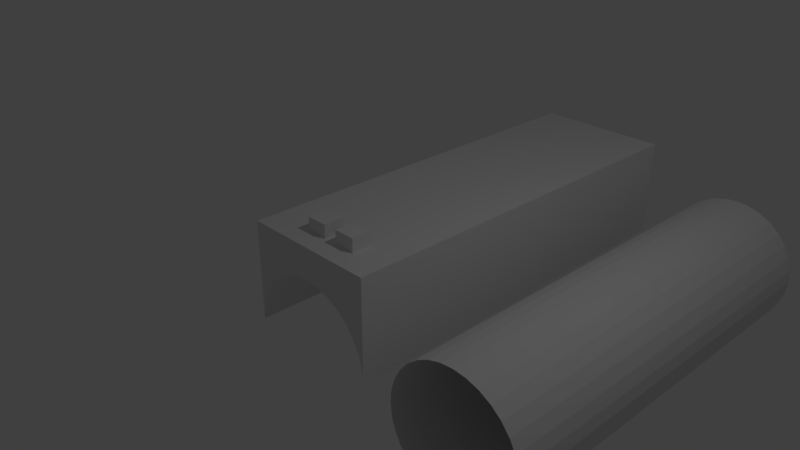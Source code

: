 # Source: Dessus_canon_canon_glock17.blend  (saved by Blender 2.79.0; exported with 4.5.12 LTS)
import bpy
from mathutils import Matrix  # noqa: F401  (used for matrix-valued properties, if any)

bpy.ops.wm.read_factory_settings(use_empty=True)
scene = bpy.context.scene
scene.name = 'Scene'

# ---- collections
col_collection_1 = bpy.data.collections.new('Collection 1'); scene.collection.children.link(col_collection_1)

# ---- materials (node trees are filled in below, after node groups)
mat_material = bpy.data.materials.new('Material')
mat_material.alpha_threshold = 0.0
mat_material.use_transparent_shadow = False
mat_material.roughness = 0.5
mat_material.line_color = (0.0, 0.0, 0.0, 1.0)

# ---- material node trees

# ---- world
world_world = bpy.data.worlds.new('World'); scene.world = world_world
world_world.color = (0.05088, 0.05088, 0.05088)
world_world.use_sun_shadow = False
world_world.sun_shadow_jitter_overblur = 0.0
world_world.cycles.sampling_method = 'MANUAL'

# ---- cameras
cam_camera = bpy.data.cameras.new('Camera')
cam_camera.clip_end = 100.0
cam_camera.lens = 35.0
cam_camera.sensor_width = 32.0
cam_camera.sensor_height = 18.0
cam_camera.ortho_scale = 7.314
cam_camera.dof.focus_distance = 0.0
cam_camera.dof.aperture_fstop = 128.0

# ---- lights
light_lamp = bpy.data.lights.new('Lamp', 'POINT')
light_lamp.transmission_factor = 0.0
light_lamp.cutoff_distance = 30.0
light_lamp.energy = 100.0
light_lamp.shadow_buffer_clip_start = 1.001
light_lamp.shadow_soft_size = 0.1
light_lamp.shadow_maximum_resolution = 0.006
light_lamp.use_absolute_resolution = True

# ---- meshes
me_cube_004 = bpy.data.meshes.new('Cube.004')
me_cube_004.from_pydata([(0.1547, 0.1547, 0.1547), (0.1547, 0.1547, -0.1547), (0.1547, -0.1547, 0.1547), (0.1547, -0.1547, -0.1547), (-0.1547, 0.1547, 0.1547), (-0.1547, 0.1547, -0.1547), (-0.1547, -0.1547, 0.1547), (-0.1547, -0.1547, -0.1547)], [], [(0, 1, 3, 2), (2, 3, 7, 6), (6, 7, 5, 4), (4, 5, 1, 0), (2, 6, 4, 0), (7, 3, 1, 5)])
me_cube_004.use_remesh_preserve_volume = False
me_cube_004.use_remesh_preserve_attributes = False
me_cube_004.use_mirror_vertex_groups = False
me_cube_004.update()
me_cylinder = bpy.data.meshes.new('Cylinder')
me_cylinder.from_pydata([(-1.584e-08, 0.9585, -5.0), (-1.584e-08, 0.9585, 1.0), (0.187, 0.94, -5.0), (0.187, 0.94, 1.0), (0.3668, 0.8855, -5.0), (0.3668, 0.8855, 1.0), (0.5325, 0.7969, -5.0), (0.5325, 0.7969, 1.0), (0.6777, 0.6777, -5.0), (0.6777, 0.6777, 1.0), (0.7969, 0.5325, -5.0), (0.7969, 0.5325, 1.0), (0.8855, 0.3668, -5.0), (0.8855, 0.3668, 1.0), (0.94, 0.187, -5.0), (0.94, 0.187, 1.0), (0.9585, -1.055e-07, -5.0), (0.9585, 6.896e-08, 1.0), (0.94, -0.187, -5.0), (0.94, -0.187, 1.0), (0.8855, -0.3668, -5.0), (0.8855, -0.3668, 1.0), (0.7969, -0.5325, -5.0), (0.7969, -0.5325, 1.0), (0.6777, -0.6777, -5.0), (0.6777, -0.6777, 1.0), (0.5325, -0.7969, -5.0), (0.5325, -0.7969, 1.0), (0.3668, -0.8855, -5.0), (0.3668, -0.8855, 1.0), (0.187, -0.94, -5.0), (0.187, -0.94, 1.0), (-3.13e-07, -0.9585, -5.0), (-3.13e-07, -0.9585, 1.0), (-0.187, -0.94, -5.0), (-0.187, -0.94, 1.0), (-0.3668, -0.8855, -5.0), (-0.3668, -0.8855, 1.0), (-0.5325, -0.7969, -5.0), (-0.5325, -0.7969, 1.0), (-0.6777, -0.6777, -5.0), (-0.6777, -0.6777, 1.0), (-0.7969, -0.5325, -5.0), (-0.7969, -0.5325, 1.0), (-0.8855, -0.3668, -5.0), (-0.8855, -0.3668, 1.0), (-0.94, -0.187, -5.0), (-0.94, -0.187, 1.0), (-0.9585, 7.527e-07, -5.0), (-0.9585, 9.274e-07, 1.0), (-0.94, 0.187, -5.0), (-0.94, 0.187, 1.0), (-0.8855, 0.3668, -5.0), (-0.8855, 0.3668, 1.0), (-0.7969, 0.5325, -5.0), (-0.7969, 0.5325, 1.0), (-0.6777, 0.6777, -5.0), (-0.6777, 0.6777, 1.0), (-0.5325, 0.7969, -5.0), (-0.5325, 0.7969, 1.0), (-0.3668, 0.8855, -5.0), (-0.3668, 0.8855, 1.0), (-0.187, 0.94, -5.0), (-0.187, 0.94, 1.0)], [], [(0, 1, 3, 2), (2, 3, 5, 4), (4, 5, 7, 6), (6, 7, 9, 8), (8, 9, 11, 10), (10, 11, 13, 12), (12, 13, 15, 14), (14, 15, 17, 16), (16, 17, 19, 18), (18, 19, 21, 20), (20, 21, 23, 22), (22, 23, 25, 24), (24, 25, 27, 26), (26, 27, 29, 28), (28, 29, 31, 30), (30, 31, 33, 32), (32, 33, 35, 34), (34, 35, 37, 36), (36, 37, 39, 38), (38, 39, 41, 40), (40, 41, 43, 42), (42, 43, 45, 44), (44, 45, 47, 46), (46, 47, 49, 48), (48, 49, 51, 50), (50, 51, 53, 52), (52, 53, 55, 54), (54, 55, 57, 56), (56, 57, 59, 58), (58, 59, 61, 60), (60, 61, 63, 62), (62, 63, 1, 0)])
me_cylinder.use_remesh_preserve_volume = False
me_cylinder.use_remesh_preserve_attributes = False
me_cylinder.use_mirror_vertex_groups = False
me_cylinder.update()
me_cube = bpy.data.meshes.new('Cube')
me_cube.from_pydata([(1.0, 0.4535, -1.0), (1.0, -1.0, -1.0), (-1.0, -1.0, -1.0), (-1.0, 0.4535, -1.0), (1.0, 0.4535, 5.0), (1.0, -1.0, 5.0), (-1.0, -1.0, 5.0), (-1.0, 0.4535, 5.0), (0.0, 0.0, -1.0), (-2.257e-06, -3.02e-07, 5.0), (0.1951, -0.01921, -1.0), (0.1951, -0.01922, 5.0), (0.3827, -0.07612, -1.0), (0.3827, -0.07612, 5.0), (0.5556, -0.1685, -1.0), (0.5556, -0.1685, 5.0), (0.7071, -0.2929, -1.0), (0.7071, -0.2929, 5.0), (0.8315, -0.4444, -1.0), (0.8315, -0.4444, 5.0), (0.9239, -0.6173, -1.0), (0.9239, -0.6173, 5.0), (0.9808, -0.8049, -1.0), (0.9808, -0.8049, 5.0), (1.0, -1.0, -1.0), (1.0, -1.0, 5.0), (-1.0, -1.0, -1.0), (-1.0, -1.0, 5.0), (-0.9808, -0.8049, -1.0), (-0.9808, -0.8049, 5.0), (-0.9239, -0.6173, -1.0), (-0.9239, -0.6173, 5.0), (-0.8315, -0.4444, -1.0), (-0.8315, -0.4444, 5.0), (-0.7071, -0.2929, -1.0), (-0.7071, -0.2929, 5.0), (-0.5556, -0.1685, -1.0), (-0.5556, -0.1685, 5.0), (-0.3827, -0.07612, -1.0), (-0.3827, -0.07612, 5.0), (-0.1951, -0.01921, -1.0), (-0.1951, -0.01921, 5.0), (0.01868, 0.6459, -0.38), (0.01868, 0.3365, -0.38), (0.01868, 0.6459, -0.6894), (0.01868, 0.3365, -0.6894), (0.3281, 0.6459, -0.38), (0.3281, 0.3365, -0.38), (0.3281, 0.6459, -0.6894), (0.3281, 0.3365, -0.6894), (-0.4933, 0.6519, -0.3783), (-0.4933, 0.3425, -0.3783), (-0.4933, 0.6519, -0.6877), (-0.4933, 0.3425, -0.6877), (-0.1839, 0.6519, -0.3783), (-0.1839, 0.3425, -0.3783), (-0.1839, 0.6519, -0.6877), (-0.1839, 0.3425, -0.6877)], [], [(5, 25, 23, 21, 19, 17, 15, 13, 11, 9, 41, 39, 37, 35, 33, 31, 29, 27, 6, 7, 4), (0, 4, 5, 1), (2, 6, 7, 3), (4, 0, 3, 7), (8, 9, 11, 10), (10, 11, 13, 12), (12, 13, 15, 14), (14, 15, 17, 16), (16, 17, 19, 18), (18, 19, 21, 20), (20, 21, 23, 22), (22, 23, 25, 24), (26, 27, 29, 28), (28, 29, 31, 30), (30, 31, 33, 32), (32, 33, 35, 34), (34, 35, 37, 36), (36, 37, 39, 38), (38, 39, 41, 40), (40, 41, 9, 8), (1, 24, 22, 20, 18, 16, 14, 12, 10, 8, 40, 38, 36, 34, 32, 30, 28, 26, 2, 3, 0), (42, 43, 45, 44), (44, 45, 49, 48), (48, 49, 47, 46), (46, 47, 43, 42), (44, 48, 46, 42), (49, 45, 43, 47), (50, 51, 53, 52), (52, 53, 57, 56), (56, 57, 55, 54), (54, 55, 51, 50), (52, 56, 54, 50), (57, 53, 51, 55)])
me_cube.materials.append(mat_material)
me_cube.use_remesh_preserve_volume = False
me_cube.use_remesh_preserve_attributes = False
me_cube.use_mirror_vertex_groups = False
me_cube.update()

# ---- objects
ob_cube_001 = bpy.data.objects.new('Cube.001', me_cube_004)
ob_cylinder = bpy.data.objects.new('Cylinder', me_cylinder)
ob_cube = bpy.data.objects.new('Cube', me_cube)
ob_lamp = bpy.data.objects.new('Lamp', light_lamp)
ob_camera = bpy.data.objects.new('Camera', cam_camera)

# ---- transforms, parenting, visibility, modifiers, constraints
ob_cube_001.location = (0.3386, -0.533, 0.4972)
ob_cube_001.lineart.crease_threshold = 0.0
ob_cylinder.location = (2.438, 0.0, -0.9865)
ob_cylinder.rotation_euler = (1.571, -0.0, 0.0)
ob_cylinder.lineart.crease_threshold = 0.0
ob_cube.location = (0.0, 0.0, 0.0)
ob_cube.rotation_euler = (1.571, 1.424e-14, 3.142)
ob_cube.lock_rotations_4d = False
ob_cube.empty_display_type = 'ARROWS'
ob_cube.lineart.crease_threshold = 0.0
ob_lamp.location = (4.076, 1.005, 5.904)
ob_lamp.rotation_euler = (0.6503, 0.05522, 1.866)
ob_lamp.lock_rotations_4d = False
ob_lamp.empty_display_type = 'ARROWS'
ob_lamp.color = (0.0, 0.0, 0.0, 0.0)
ob_lamp.lineart.crease_threshold = 0.0
ob_camera.location = (7.481, -6.508, 5.344)
ob_camera.rotation_euler = (1.109, 0.0, 0.8149)
ob_camera.lock_rotations_4d = False
ob_camera.empty_display_type = 'ARROWS'
ob_camera.color = (0.0, 0.0, 0.0, 0.0)
ob_camera.display_type = 'WIRE'
ob_camera.lineart.crease_threshold = 0.0

# ---- collection membership
col_collection_1.objects.link(ob_cube_001)
col_collection_1.objects.link(ob_cylinder)
col_collection_1.objects.link(ob_cube)
col_collection_1.objects.link(ob_lamp)
col_collection_1.objects.link(ob_camera)

# ---- scene / render settings (as saved in the file)
scene.camera = ob_camera
scene.frame_start = 1; scene.frame_end = 250; scene.frame_set(1)
scene.render.engine = 'BLENDER_EEVEE_NEXT'
scene.render.resolution_percentage = 50
scene.render.dither_intensity = 0.0
scene.cycles.use_denoising = False
scene.cycles.samples = 128
scene.cycles.sampling_pattern = 'TABULATED_SOBOL'
scene.cycles.use_adaptive_sampling = False
scene.cycles.use_light_tree = False
scene.cycles.blur_glossy = 0.0
scene.cycles.sample_clamp_indirect = 0.0
scene.view_settings.view_transform = 'Standard'
bpy.context.view_layer.update()
